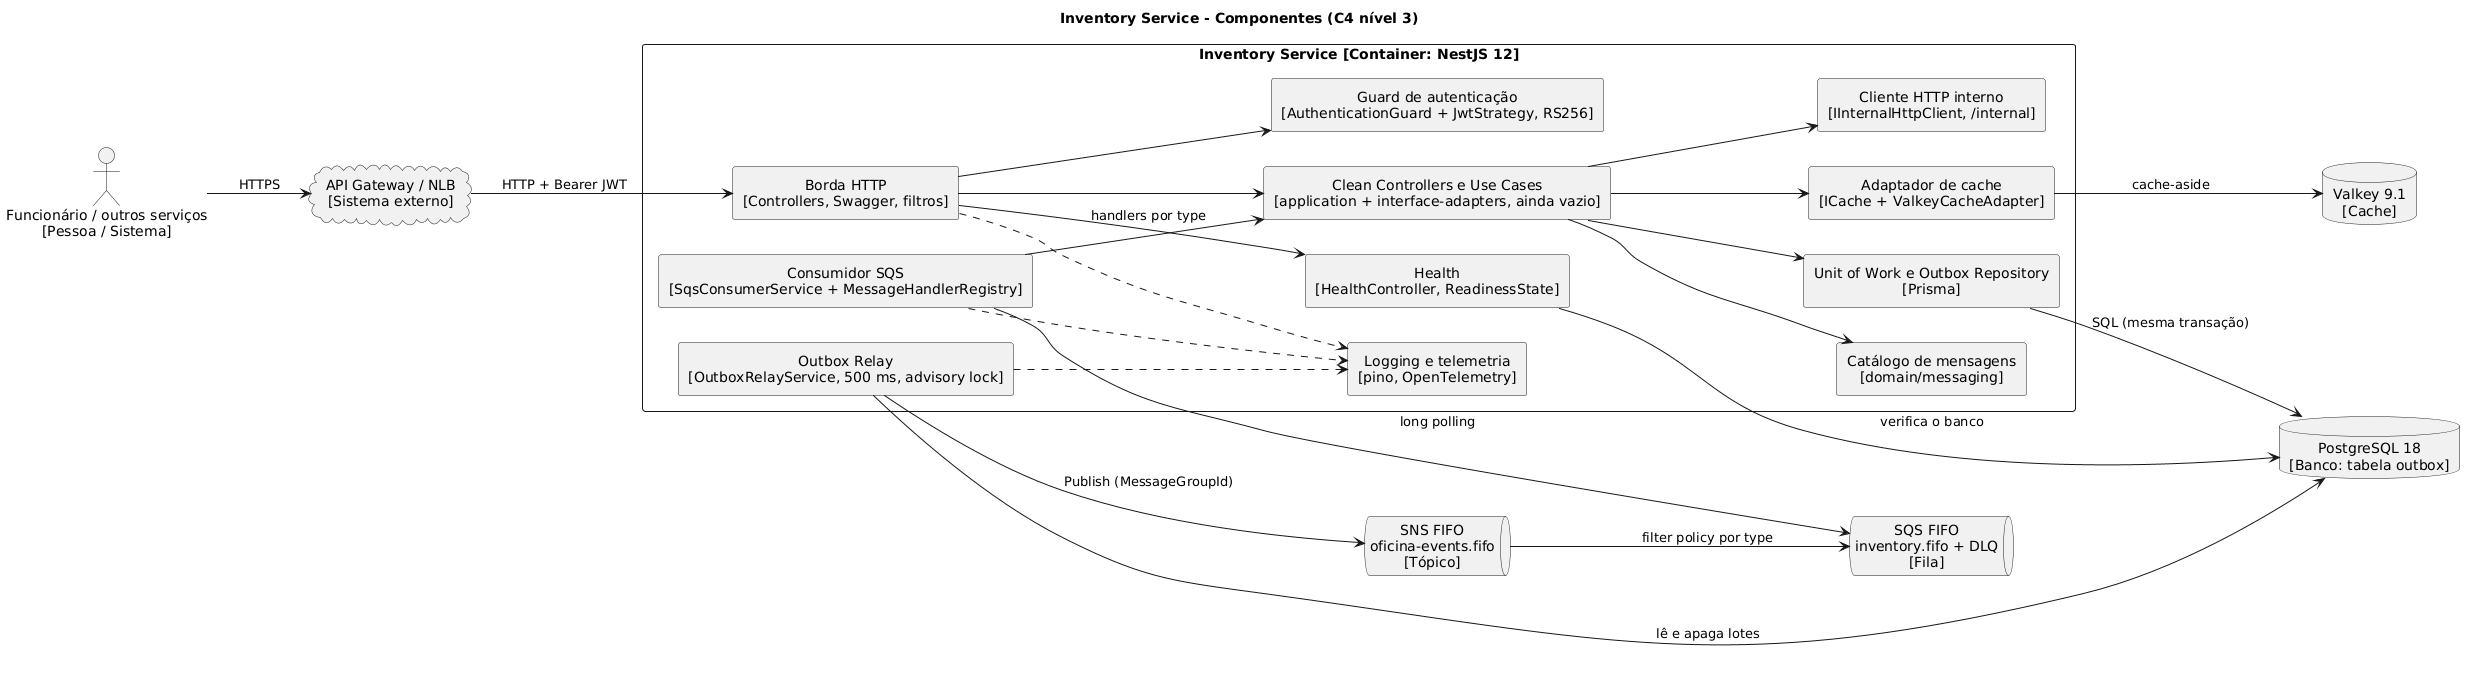

The diagram above was rendered by PlantUML. Its source (embedded in the PNG):
@startuml inventory-component
title Inventory Service - Componentes (C4 nível 3)
skinparam componentStyle rectangle
skinparam shadowing false
skinparam defaultTextAlignment center
left to right direction

actor "Funcionário / outros serviços\n[Pessoa / Sistema]" as client
cloud "API Gateway / NLB\n[Sistema externo]" as gateway
database "PostgreSQL 18\n[Banco: tabela outbox]" as pg
database "Valkey 9.1\n[Cache]" as valkey
queue "SNS FIFO\noficina-events.fifo\n[Tópico]" as sns
queue "SQS FIFO\ninventory.fifo + DLQ\n[Fila]" as sqs

rectangle "Inventory Service [Container: NestJS 12]" {
  component "Borda HTTP\n[Controllers, Swagger, filtros]" as http
  component "Guard de autenticação\n[AuthenticationGuard + JwtStrategy, RS256]" as guard
  component "Health\n[HealthController, ReadinessState]" as health
  component "Clean Controllers e Use Cases\n[application + interface-adapters, ainda vazio]" as usecases
  component "Catálogo de mensagens\n[domain/messaging]" as catalog
  component "Unit of Work e Outbox Repository\n[Prisma]" as uow
  component "Outbox Relay\n[OutboxRelayService, 500 ms, advisory lock]" as relay
  component "Consumidor SQS\n[SqsConsumerService + MessageHandlerRegistry]" as consumer
  component "Adaptador de cache\n[ICache + ValkeyCacheAdapter]" as cache
  component "Cliente HTTP interno\n[IInternalHttpClient, /internal]" as internal
  component "Logging e telemetria\n[pino, OpenTelemetry]" as obs
}

client --> gateway : HTTPS
gateway --> http : HTTP + Bearer JWT
http --> guard
http --> health
http --> usecases
health --> pg : verifica o banco
usecases --> catalog
usecases --> uow
usecases --> cache
usecases --> internal
uow --> pg : SQL (mesma transação)
relay --> pg : lê e apaga lotes
relay --> sns : Publish (MessageGroupId)
sns --> sqs : filter policy por type
consumer --> sqs : long polling
consumer --> usecases : handlers por type
cache --> valkey : cache-aside
http ..> obs
relay ..> obs
consumer ..> obs
@enduml